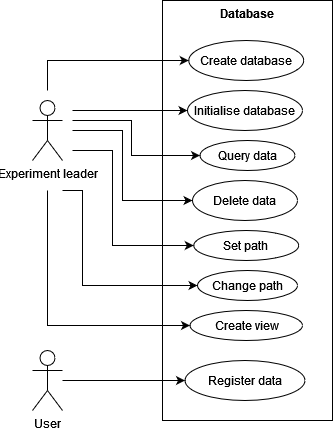

The diagram above was exported from draw.io. Its source (the exported page's mxGraphModel, read from the mxfile embedded in the PNG):
<mxGraphModel dx="1038" dy="536" grid="1" gridSize="10" guides="1" tooltips="1" connect="1" arrows="1" fold="1" page="1" pageScale="1" pageWidth="827" pageHeight="1169" math="0" shadow="0">
  <root>
    <mxCell id="0" />
    <mxCell id="1" parent="0" />
    <mxCell id="3iF7YjTCgQ6-I7U3RGIM-2" value="&lt;b&gt;Database&lt;/b&gt;" style="rounded=0;whiteSpace=wrap;html=1;verticalAlign=top;" vertex="1" parent="1">
      <mxGeometry x="350" y="50" width="170" height="420" as="geometry" />
    </mxCell>
    <mxCell id="3iF7YjTCgQ6-I7U3RGIM-19" style="edgeStyle=orthogonalEdgeStyle;rounded=0;orthogonalLoop=1;jettySize=auto;html=1;entryX=0;entryY=0.5;entryDx=0;entryDy=0;" edge="1" parent="1" target="3iF7YjTCgQ6-I7U3RGIM-6">
      <mxGeometry relative="1" as="geometry">
        <mxPoint x="260" y="160" as="sourcePoint" />
        <Array as="points">
          <mxPoint x="290" y="160" />
          <mxPoint x="290" y="160" />
        </Array>
      </mxGeometry>
    </mxCell>
    <mxCell id="3iF7YjTCgQ6-I7U3RGIM-20" style="edgeStyle=orthogonalEdgeStyle;rounded=0;orthogonalLoop=1;jettySize=auto;html=1;entryX=0;entryY=0.5;entryDx=0;entryDy=0;" edge="1" parent="1" target="3iF7YjTCgQ6-I7U3RGIM-5">
      <mxGeometry relative="1" as="geometry">
        <mxPoint x="260" y="170" as="sourcePoint" />
        <Array as="points">
          <mxPoint x="319" y="170" />
          <mxPoint x="319" y="205" />
        </Array>
      </mxGeometry>
    </mxCell>
    <mxCell id="3iF7YjTCgQ6-I7U3RGIM-21" style="edgeStyle=orthogonalEdgeStyle;rounded=0;orthogonalLoop=1;jettySize=auto;html=1;entryX=0;entryY=0.5;entryDx=0;entryDy=0;" edge="1" parent="1" target="3iF7YjTCgQ6-I7U3RGIM-9">
      <mxGeometry relative="1" as="geometry">
        <mxPoint x="260" y="180" as="sourcePoint" />
        <Array as="points">
          <mxPoint x="310" y="180" />
          <mxPoint x="310" y="250" />
        </Array>
      </mxGeometry>
    </mxCell>
    <mxCell id="3iF7YjTCgQ6-I7U3RGIM-22" style="edgeStyle=orthogonalEdgeStyle;rounded=0;orthogonalLoop=1;jettySize=auto;html=1;entryX=0;entryY=0.5;entryDx=0;entryDy=0;" edge="1" parent="1" target="3iF7YjTCgQ6-I7U3RGIM-8">
      <mxGeometry relative="1" as="geometry">
        <mxPoint x="260" y="200" as="sourcePoint" />
        <Array as="points">
          <mxPoint x="300" y="200" />
          <mxPoint x="300" y="295" />
        </Array>
      </mxGeometry>
    </mxCell>
    <mxCell id="3iF7YjTCgQ6-I7U3RGIM-23" style="edgeStyle=orthogonalEdgeStyle;rounded=0;orthogonalLoop=1;jettySize=auto;html=1;entryX=0;entryY=0.5;entryDx=0;entryDy=0;" edge="1" parent="1" target="3iF7YjTCgQ6-I7U3RGIM-7">
      <mxGeometry relative="1" as="geometry">
        <mxPoint x="250" y="240" as="sourcePoint" />
        <Array as="points">
          <mxPoint x="270" y="240" />
          <mxPoint x="270" y="335" />
        </Array>
      </mxGeometry>
    </mxCell>
    <mxCell id="3iF7YjTCgQ6-I7U3RGIM-25" style="edgeStyle=orthogonalEdgeStyle;rounded=0;orthogonalLoop=1;jettySize=auto;html=1;entryX=0;entryY=0.5;entryDx=0;entryDy=0;" edge="1" parent="1" target="3iF7YjTCgQ6-I7U3RGIM-4">
      <mxGeometry relative="1" as="geometry">
        <mxPoint x="235" y="240" as="sourcePoint" />
        <Array as="points">
          <mxPoint x="235" y="375" />
        </Array>
      </mxGeometry>
    </mxCell>
    <mxCell id="3iF7YjTCgQ6-I7U3RGIM-1" value="Experiment leader" style="shape=umlActor;verticalLabelPosition=bottom;verticalAlign=top;html=1;outlineConnect=0;" vertex="1" parent="1">
      <mxGeometry x="220" y="150" width="30" height="60" as="geometry" />
    </mxCell>
    <mxCell id="3iF7YjTCgQ6-I7U3RGIM-18" style="edgeStyle=orthogonalEdgeStyle;rounded=0;orthogonalLoop=1;jettySize=auto;html=1;entryX=0;entryY=0.5;entryDx=0;entryDy=0;" edge="1" parent="1" target="3iF7YjTCgQ6-I7U3RGIM-3">
      <mxGeometry relative="1" as="geometry">
        <mxPoint x="235" y="140" as="sourcePoint" />
        <Array as="points">
          <mxPoint x="235" y="110" />
        </Array>
      </mxGeometry>
    </mxCell>
    <mxCell id="3iF7YjTCgQ6-I7U3RGIM-3" value="Create database" style="ellipse;whiteSpace=wrap;html=1;verticalAlign=middle;" vertex="1" parent="1">
      <mxGeometry x="376.25" y="90" width="115" height="40" as="geometry" />
    </mxCell>
    <mxCell id="3iF7YjTCgQ6-I7U3RGIM-4" value="Create view" style="ellipse;whiteSpace=wrap;html=1;verticalAlign=middle;" vertex="1" parent="1">
      <mxGeometry x="377.5" y="360" width="112.5" height="30" as="geometry" />
    </mxCell>
    <mxCell id="3iF7YjTCgQ6-I7U3RGIM-5" value="Query data" style="ellipse;whiteSpace=wrap;html=1;verticalAlign=middle;" vertex="1" parent="1">
      <mxGeometry x="387.5" y="190" width="95" height="30" as="geometry" />
    </mxCell>
    <mxCell id="3iF7YjTCgQ6-I7U3RGIM-6" value="Initialise database" style="ellipse;whiteSpace=wrap;html=1;verticalAlign=middle;" vertex="1" parent="1">
      <mxGeometry x="375" y="140" width="115" height="40" as="geometry" />
    </mxCell>
    <mxCell id="3iF7YjTCgQ6-I7U3RGIM-7" value="Change path" style="ellipse;whiteSpace=wrap;html=1;verticalAlign=middle;" vertex="1" parent="1">
      <mxGeometry x="385" y="320" width="100" height="30" as="geometry" />
    </mxCell>
    <mxCell id="3iF7YjTCgQ6-I7U3RGIM-8" value="Set path" style="ellipse;whiteSpace=wrap;html=1;verticalAlign=middle;" vertex="1" parent="1">
      <mxGeometry x="381.25" y="280" width="105" height="30" as="geometry" />
    </mxCell>
    <mxCell id="3iF7YjTCgQ6-I7U3RGIM-9" value="Delete data" style="ellipse;whiteSpace=wrap;html=1;verticalAlign=middle;" vertex="1" parent="1">
      <mxGeometry x="380" y="230" width="105" height="40" as="geometry" />
    </mxCell>
    <mxCell id="3iF7YjTCgQ6-I7U3RGIM-10" value="Register data" style="ellipse;whiteSpace=wrap;html=1;verticalAlign=middle;" vertex="1" parent="1">
      <mxGeometry x="372.5" y="410" width="120" height="40" as="geometry" />
    </mxCell>
    <mxCell id="3iF7YjTCgQ6-I7U3RGIM-16" style="edgeStyle=orthogonalEdgeStyle;rounded=0;orthogonalLoop=1;jettySize=auto;html=1;entryX=0;entryY=0.5;entryDx=0;entryDy=0;" edge="1" parent="1" source="3iF7YjTCgQ6-I7U3RGIM-13" target="3iF7YjTCgQ6-I7U3RGIM-10">
      <mxGeometry relative="1" as="geometry" />
    </mxCell>
    <mxCell id="3iF7YjTCgQ6-I7U3RGIM-13" value="User" style="shape=umlActor;verticalLabelPosition=bottom;verticalAlign=top;html=1;outlineConnect=0;" vertex="1" parent="1">
      <mxGeometry x="220" y="400" width="30" height="60" as="geometry" />
    </mxCell>
  </root>
</mxGraphModel>